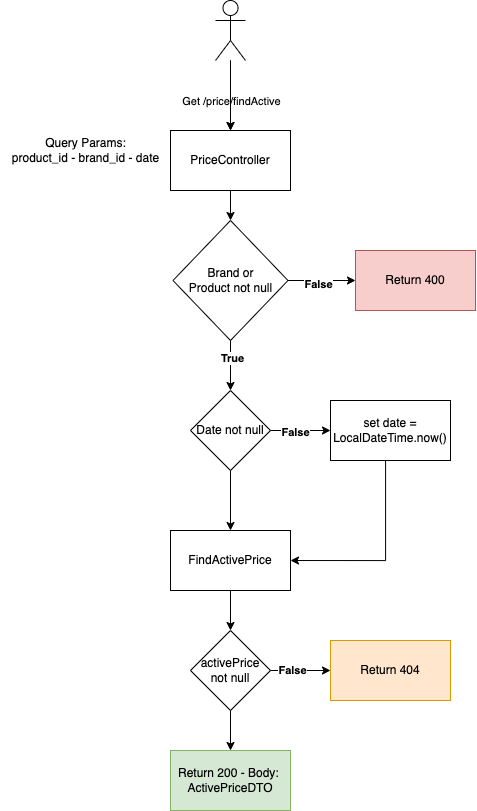

The diagram above was exported from draw.io. Its source (the exported page's mxGraphModel, read from the mxfile embedded in the PNG):
<mxGraphModel dx="1468" dy="997" grid="1" gridSize="10" guides="1" tooltips="1" connect="1" arrows="1" fold="1" page="1" pageScale="1" pageWidth="827" pageHeight="1169" math="0" shadow="0">
  <root>
    <mxCell id="0" />
    <mxCell id="1" parent="0" />
    <mxCell id="DKNhjfFFkGOz0xBNkPmZ-4" style="edgeStyle=orthogonalEdgeStyle;rounded=0;orthogonalLoop=1;jettySize=auto;html=1;entryX=0.5;entryY=0;entryDx=0;entryDy=0;" edge="1" parent="1" source="DKNhjfFFkGOz0xBNkPmZ-1" target="DKNhjfFFkGOz0xBNkPmZ-2">
      <mxGeometry relative="1" as="geometry" />
    </mxCell>
    <mxCell id="DKNhjfFFkGOz0xBNkPmZ-5" value="Get&amp;nbsp;/price/findActive" style="edgeLabel;html=1;align=center;verticalAlign=middle;resizable=0;points=[];" vertex="1" connectable="0" parent="DKNhjfFFkGOz0xBNkPmZ-4">
      <mxGeometry x="-0.1143" y="-1" relative="1" as="geometry">
        <mxPoint x="1" y="9" as="offset" />
      </mxGeometry>
    </mxCell>
    <mxCell id="DKNhjfFFkGOz0xBNkPmZ-6" value="" style="edgeStyle=orthogonalEdgeStyle;rounded=0;orthogonalLoop=1;jettySize=auto;html=1;" edge="1" parent="1" source="DKNhjfFFkGOz0xBNkPmZ-1" target="DKNhjfFFkGOz0xBNkPmZ-2">
      <mxGeometry relative="1" as="geometry" />
    </mxCell>
    <mxCell id="DKNhjfFFkGOz0xBNkPmZ-1" value="" style="shape=umlActor;verticalLabelPosition=bottom;verticalAlign=top;html=1;outlineConnect=0;" vertex="1" parent="1">
      <mxGeometry x="391" y="30" width="30" height="60" as="geometry" />
    </mxCell>
    <mxCell id="DKNhjfFFkGOz0xBNkPmZ-9" style="edgeStyle=orthogonalEdgeStyle;rounded=0;orthogonalLoop=1;jettySize=auto;html=1;" edge="1" parent="1" source="DKNhjfFFkGOz0xBNkPmZ-2" target="DKNhjfFFkGOz0xBNkPmZ-8">
      <mxGeometry relative="1" as="geometry" />
    </mxCell>
    <mxCell id="DKNhjfFFkGOz0xBNkPmZ-2" value="PriceController" style="rounded=0;whiteSpace=wrap;html=1;" vertex="1" parent="1">
      <mxGeometry x="346" y="160" width="120" height="60" as="geometry" />
    </mxCell>
    <mxCell id="DKNhjfFFkGOz0xBNkPmZ-7" value="Query Params:&lt;br&gt;product_id - brand_id - date" style="text;html=1;align=center;verticalAlign=middle;resizable=0;points=[];autosize=1;strokeColor=none;fillColor=none;" vertex="1" parent="1">
      <mxGeometry x="176" y="160" width="170" height="40" as="geometry" />
    </mxCell>
    <mxCell id="DKNhjfFFkGOz0xBNkPmZ-11" value="" style="edgeStyle=orthogonalEdgeStyle;rounded=0;orthogonalLoop=1;jettySize=auto;html=1;" edge="1" parent="1" source="DKNhjfFFkGOz0xBNkPmZ-8" target="DKNhjfFFkGOz0xBNkPmZ-10">
      <mxGeometry relative="1" as="geometry" />
    </mxCell>
    <mxCell id="DKNhjfFFkGOz0xBNkPmZ-12" value="False" style="edgeLabel;html=1;align=center;verticalAlign=middle;resizable=0;points=[];fontStyle=1" vertex="1" connectable="0" parent="DKNhjfFFkGOz0xBNkPmZ-11">
      <mxGeometry x="-0.1259" y="-3" relative="1" as="geometry">
        <mxPoint as="offset" />
      </mxGeometry>
    </mxCell>
    <mxCell id="DKNhjfFFkGOz0xBNkPmZ-14" value="" style="edgeStyle=orthogonalEdgeStyle;rounded=0;orthogonalLoop=1;jettySize=auto;html=1;" edge="1" parent="1" source="DKNhjfFFkGOz0xBNkPmZ-8" target="DKNhjfFFkGOz0xBNkPmZ-13">
      <mxGeometry relative="1" as="geometry" />
    </mxCell>
    <mxCell id="DKNhjfFFkGOz0xBNkPmZ-15" value="True" style="edgeLabel;html=1;align=center;verticalAlign=middle;resizable=0;points=[];fontStyle=1" vertex="1" connectable="0" parent="DKNhjfFFkGOz0xBNkPmZ-14">
      <mxGeometry x="-0.32" y="1" relative="1" as="geometry">
        <mxPoint as="offset" />
      </mxGeometry>
    </mxCell>
    <mxCell id="DKNhjfFFkGOz0xBNkPmZ-8" value="Brand or&lt;br&gt;Product not null" style="rhombus;whiteSpace=wrap;html=1;" vertex="1" parent="1">
      <mxGeometry x="348.5" y="250" width="115" height="120" as="geometry" />
    </mxCell>
    <mxCell id="DKNhjfFFkGOz0xBNkPmZ-10" value="Return 400" style="whiteSpace=wrap;html=1;fillColor=#f8cecc;strokeColor=#b85450;" vertex="1" parent="1">
      <mxGeometry x="531" y="280" width="120" height="60" as="geometry" />
    </mxCell>
    <mxCell id="DKNhjfFFkGOz0xBNkPmZ-17" value="" style="edgeStyle=orthogonalEdgeStyle;rounded=0;orthogonalLoop=1;jettySize=auto;html=1;" edge="1" parent="1" source="DKNhjfFFkGOz0xBNkPmZ-13" target="DKNhjfFFkGOz0xBNkPmZ-16">
      <mxGeometry relative="1" as="geometry" />
    </mxCell>
    <mxCell id="DKNhjfFFkGOz0xBNkPmZ-18" value="&lt;b&gt;False&lt;/b&gt;" style="edgeLabel;html=1;align=center;verticalAlign=middle;resizable=0;points=[];" vertex="1" connectable="0" parent="DKNhjfFFkGOz0xBNkPmZ-17">
      <mxGeometry x="-0.1667" y="-1" relative="1" as="geometry">
        <mxPoint as="offset" />
      </mxGeometry>
    </mxCell>
    <mxCell id="DKNhjfFFkGOz0xBNkPmZ-20" value="" style="edgeStyle=orthogonalEdgeStyle;rounded=0;orthogonalLoop=1;jettySize=auto;html=1;" edge="1" parent="1" source="DKNhjfFFkGOz0xBNkPmZ-13" target="DKNhjfFFkGOz0xBNkPmZ-19">
      <mxGeometry relative="1" as="geometry" />
    </mxCell>
    <mxCell id="DKNhjfFFkGOz0xBNkPmZ-13" value="Date not null" style="rhombus;whiteSpace=wrap;html=1;" vertex="1" parent="1">
      <mxGeometry x="366" y="420" width="80" height="80" as="geometry" />
    </mxCell>
    <mxCell id="DKNhjfFFkGOz0xBNkPmZ-21" style="edgeStyle=orthogonalEdgeStyle;rounded=0;orthogonalLoop=1;jettySize=auto;html=1;entryX=1;entryY=0.5;entryDx=0;entryDy=0;" edge="1" parent="1" source="DKNhjfFFkGOz0xBNkPmZ-16" target="DKNhjfFFkGOz0xBNkPmZ-19">
      <mxGeometry relative="1" as="geometry">
        <Array as="points">
          <mxPoint x="561" y="590" />
        </Array>
      </mxGeometry>
    </mxCell>
    <mxCell id="DKNhjfFFkGOz0xBNkPmZ-16" value="set date = LocalDateTime.now()" style="whiteSpace=wrap;html=1;" vertex="1" parent="1">
      <mxGeometry x="506" y="430" width="120" height="60" as="geometry" />
    </mxCell>
    <mxCell id="DKNhjfFFkGOz0xBNkPmZ-23" style="edgeStyle=orthogonalEdgeStyle;rounded=0;orthogonalLoop=1;jettySize=auto;html=1;" edge="1" parent="1" source="DKNhjfFFkGOz0xBNkPmZ-19" target="DKNhjfFFkGOz0xBNkPmZ-22">
      <mxGeometry relative="1" as="geometry" />
    </mxCell>
    <mxCell id="DKNhjfFFkGOz0xBNkPmZ-19" value="FindActivePrice" style="whiteSpace=wrap;html=1;" vertex="1" parent="1">
      <mxGeometry x="346" y="560" width="120" height="60" as="geometry" />
    </mxCell>
    <mxCell id="DKNhjfFFkGOz0xBNkPmZ-25" value="" style="edgeStyle=orthogonalEdgeStyle;rounded=0;orthogonalLoop=1;jettySize=auto;html=1;" edge="1" parent="1" source="DKNhjfFFkGOz0xBNkPmZ-22" target="DKNhjfFFkGOz0xBNkPmZ-24">
      <mxGeometry relative="1" as="geometry" />
    </mxCell>
    <mxCell id="DKNhjfFFkGOz0xBNkPmZ-26" value="&lt;b&gt;False&lt;/b&gt;" style="edgeLabel;html=1;align=center;verticalAlign=middle;resizable=0;points=[];" vertex="1" connectable="0" parent="DKNhjfFFkGOz0xBNkPmZ-25">
      <mxGeometry x="-0.3" y="1" relative="1" as="geometry">
        <mxPoint as="offset" />
      </mxGeometry>
    </mxCell>
    <mxCell id="DKNhjfFFkGOz0xBNkPmZ-28" value="" style="edgeStyle=orthogonalEdgeStyle;rounded=0;orthogonalLoop=1;jettySize=auto;html=1;" edge="1" parent="1" source="DKNhjfFFkGOz0xBNkPmZ-22" target="DKNhjfFFkGOz0xBNkPmZ-27">
      <mxGeometry relative="1" as="geometry" />
    </mxCell>
    <mxCell id="DKNhjfFFkGOz0xBNkPmZ-22" value="activePrice not null" style="rhombus;whiteSpace=wrap;html=1;" vertex="1" parent="1">
      <mxGeometry x="366" y="660" width="80" height="80" as="geometry" />
    </mxCell>
    <mxCell id="DKNhjfFFkGOz0xBNkPmZ-24" value="Return 404" style="whiteSpace=wrap;html=1;fillColor=#ffe6cc;strokeColor=#d79b00;" vertex="1" parent="1">
      <mxGeometry x="506" y="670" width="120" height="60" as="geometry" />
    </mxCell>
    <mxCell id="DKNhjfFFkGOz0xBNkPmZ-27" value="Return 200 - Body:&amp;nbsp;&lt;br&gt;ActivePriceDTO" style="whiteSpace=wrap;html=1;fillColor=#d5e8d4;strokeColor=#82b366;" vertex="1" parent="1">
      <mxGeometry x="346" y="780" width="120" height="60" as="geometry" />
    </mxCell>
  </root>
</mxGraphModel>